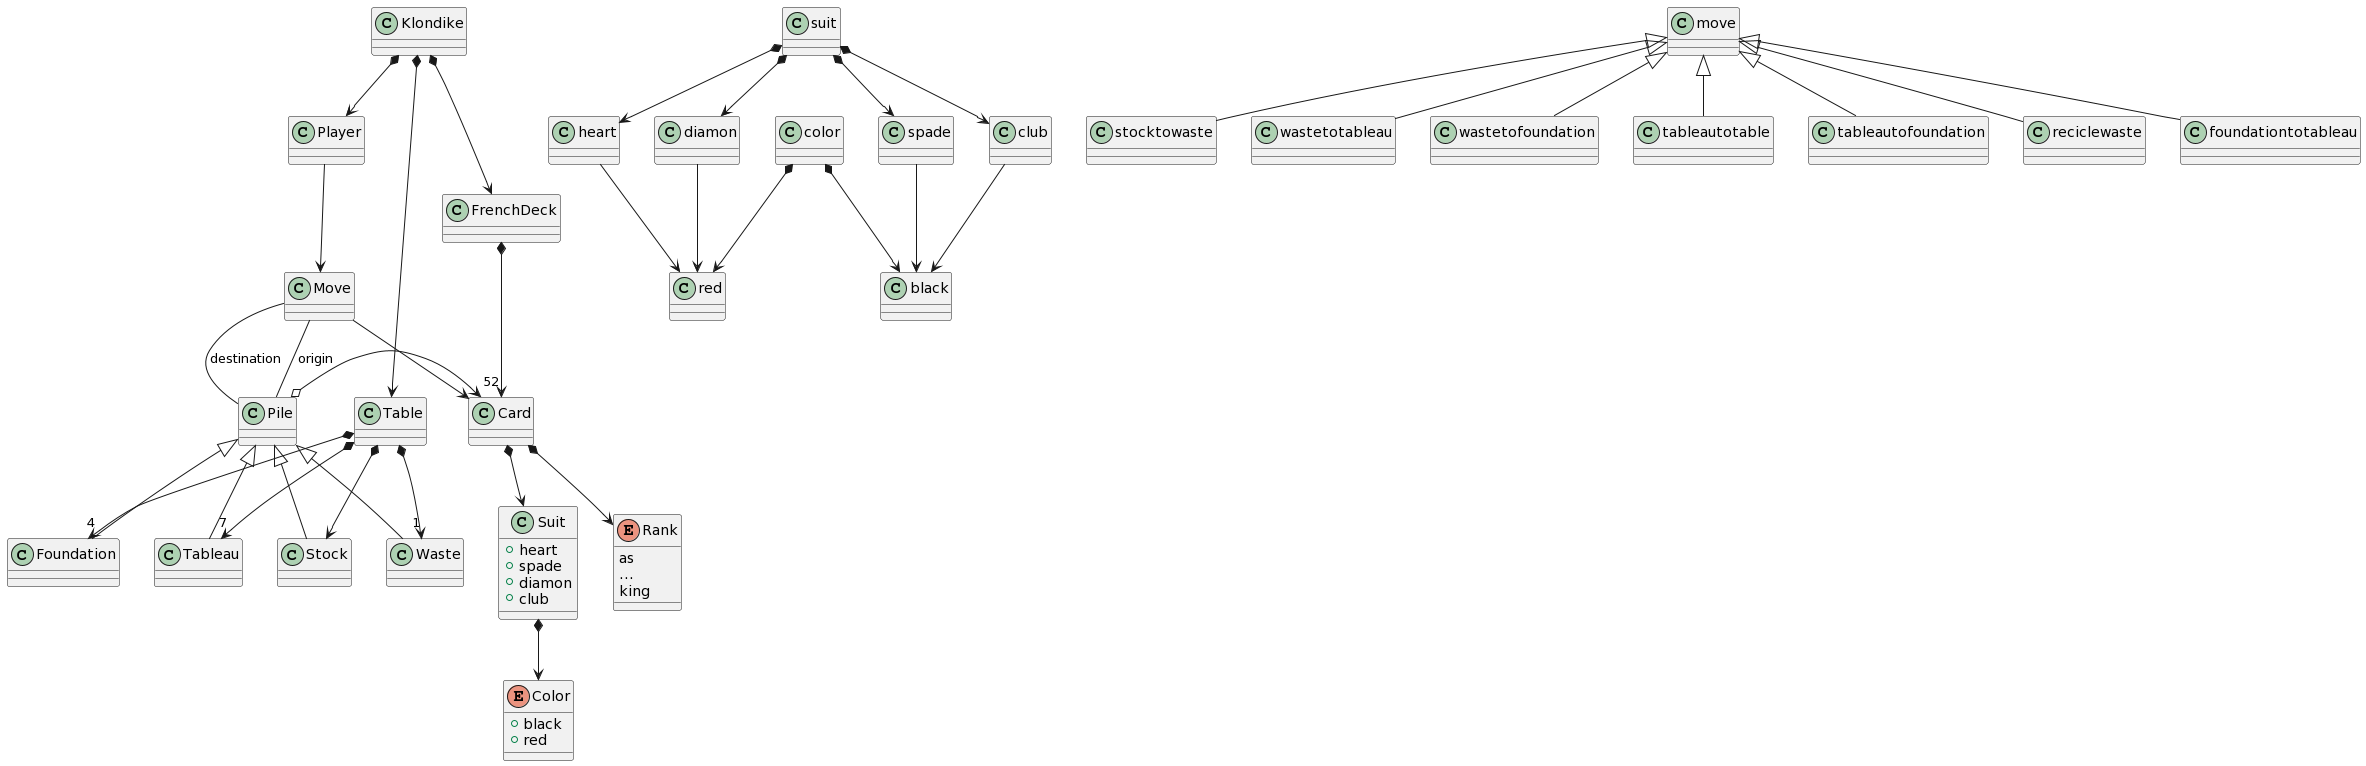

The diagram above was rendered by PlantUML. Its source (embedded in the PNG):
@startuml
class Klondike
Klondike *-down->Table
Klondike *-down-> FrenchDeck
Klondike *-down-> Player
FrenchDeck *-down-> "52"Card
Table *-down-> Stock
Table *-down-> "1" Waste
Table *-down-> "7"Tableau
Table *-down-> "4" Foundation
Card *-down-> Suit
Card *-down-> Rank
enum Rank{
as
...
king
}
Class Suit{
+heart
+spade
+diamon
+club
}
Pile <|-down-Waste
Pile <|-down- Stock
Pile <|-down- Tableau
Pile <|-down- Foundation
Pile o-right-> Card
Player --> Move
Move --> Card
Move -down- Pile : origin
Move -down- Pile : destination
Suit *-down-> Color
enum Color{
+black
+red
}
Class suit
suit *--> heart
suit *--> spade
suit *--> diamon
suit *--> club
heart --> red
diamon --> red
spade --> black
club --> black
class color
color *--> black
color *--> red
class move
move <|-- stocktowaste
move <|-- wastetotableau
move <|-- wastetofoundation
move <|-- tableautotable
move <|-- tableautofoundation
move <|-- reciclewaste
move <|-- foundationtotableau
@enduml